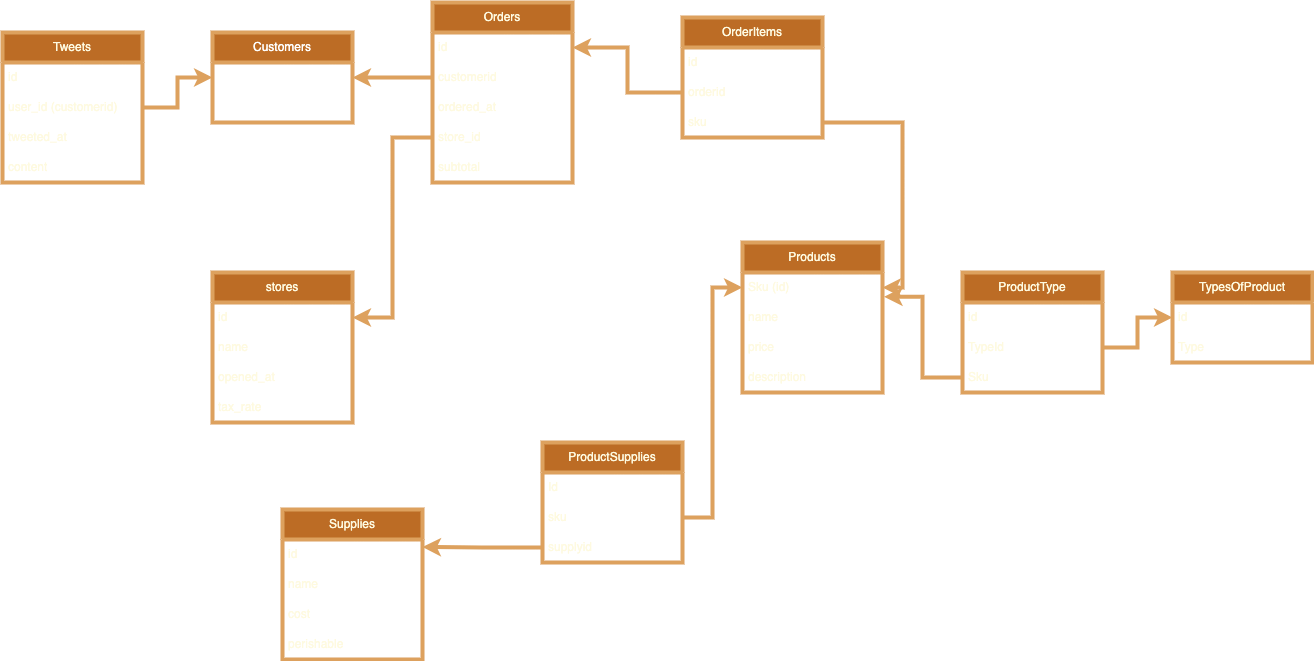

The diagram above was exported from draw.io. Its source (the exported page's mxGraphModel, read from the mxfile embedded in the PNG):
<mxGraphModel dx="1434" dy="761" grid="1" gridSize="10" guides="1" tooltips="1" connect="1" arrows="1" fold="1" page="1" pageScale="1" pageWidth="827" pageHeight="1169" background="#000000" math="0" shadow="0">
  <root>
    <mxCell id="0" />
    <mxCell id="1" parent="0" />
    <mxCell id="KHl7R23LZ4Ewu_opDfj3-1" value="&lt;font color=&quot;#ffffff&quot;&gt;Customers&lt;/font&gt;" style="swimlane;fontStyle=0;childLayout=stackLayout;horizontal=1;startSize=30;horizontalStack=0;resizeParent=1;resizeParentMax=0;resizeLast=0;collapsible=1;marginBottom=0;whiteSpace=wrap;html=1;strokeColor=#DDA15E;fillColor=#BC6C25;fontColor=#FEFAE0;labelBackgroundColor=none;strokeWidth=4;" parent="1" vertex="1">
      <mxGeometry x="230" y="280" width="140" height="90" as="geometry" />
    </mxCell>
    <mxCell id="KHl7R23LZ4Ewu_opDfj3-2" value="&lt;font color=&quot;#ffffff&quot;&gt;id&lt;/font&gt;" style="text;strokeColor=none;fillColor=none;align=left;verticalAlign=middle;spacingLeft=4;spacingRight=4;overflow=hidden;points=[[0,0.5],[1,0.5]];portConstraint=eastwest;rotatable=0;whiteSpace=wrap;html=1;labelBackgroundColor=none;fontColor=#FEFAE0;strokeWidth=4;" parent="KHl7R23LZ4Ewu_opDfj3-1" vertex="1">
      <mxGeometry y="30" width="140" height="30" as="geometry" />
    </mxCell>
    <mxCell id="KHl7R23LZ4Ewu_opDfj3-3" value="&lt;font color=&quot;#ffffff&quot;&gt;name&lt;/font&gt;" style="text;strokeColor=none;fillColor=none;align=left;verticalAlign=middle;spacingLeft=4;spacingRight=4;overflow=hidden;points=[[0,0.5],[1,0.5]];portConstraint=eastwest;rotatable=0;whiteSpace=wrap;html=1;labelBackgroundColor=none;fontColor=#FEFAE0;strokeWidth=4;" parent="KHl7R23LZ4Ewu_opDfj3-1" vertex="1">
      <mxGeometry y="60" width="140" height="30" as="geometry" />
    </mxCell>
    <mxCell id="KHl7R23LZ4Ewu_opDfj3-5" value="Supplies" style="swimlane;fontStyle=0;childLayout=stackLayout;horizontal=1;startSize=30;horizontalStack=0;resizeParent=1;resizeParentMax=0;resizeLast=0;collapsible=1;marginBottom=0;whiteSpace=wrap;html=1;fillColor=#BC6C25;fontColor=#FEFAE0;strokeColor=#DDA15E;labelBackgroundColor=none;strokeWidth=4;" parent="1" vertex="1">
      <mxGeometry x="300" y="757" width="140" height="150" as="geometry" />
    </mxCell>
    <mxCell id="KHl7R23LZ4Ewu_opDfj3-6" value="id" style="text;strokeColor=none;fillColor=none;align=left;verticalAlign=middle;spacingLeft=4;spacingRight=4;overflow=hidden;points=[[0,0.5],[1,0.5]];portConstraint=eastwest;rotatable=0;whiteSpace=wrap;html=1;labelBackgroundColor=none;fontColor=#FEFAE0;strokeWidth=4;" parent="KHl7R23LZ4Ewu_opDfj3-5" vertex="1">
      <mxGeometry y="30" width="140" height="30" as="geometry" />
    </mxCell>
    <mxCell id="KHl7R23LZ4Ewu_opDfj3-7" value="name" style="text;strokeColor=none;fillColor=none;align=left;verticalAlign=middle;spacingLeft=4;spacingRight=4;overflow=hidden;points=[[0,0.5],[1,0.5]];portConstraint=eastwest;rotatable=0;whiteSpace=wrap;html=1;labelBackgroundColor=none;fontColor=#FEFAE0;strokeWidth=4;" parent="KHl7R23LZ4Ewu_opDfj3-5" vertex="1">
      <mxGeometry y="60" width="140" height="30" as="geometry" />
    </mxCell>
    <mxCell id="KHl7R23LZ4Ewu_opDfj3-8" value="cost" style="text;strokeColor=none;fillColor=none;align=left;verticalAlign=middle;spacingLeft=4;spacingRight=4;overflow=hidden;points=[[0,0.5],[1,0.5]];portConstraint=eastwest;rotatable=0;whiteSpace=wrap;html=1;labelBackgroundColor=none;fontColor=#FEFAE0;strokeWidth=4;" parent="KHl7R23LZ4Ewu_opDfj3-5" vertex="1">
      <mxGeometry y="90" width="140" height="30" as="geometry" />
    </mxCell>
    <mxCell id="KHl7R23LZ4Ewu_opDfj3-13" value="perishable" style="text;strokeColor=none;fillColor=none;align=left;verticalAlign=middle;spacingLeft=4;spacingRight=4;overflow=hidden;points=[[0,0.5],[1,0.5]];portConstraint=eastwest;rotatable=0;whiteSpace=wrap;html=1;labelBackgroundColor=none;fontColor=#FEFAE0;strokeWidth=4;" parent="KHl7R23LZ4Ewu_opDfj3-5" vertex="1">
      <mxGeometry y="120" width="140" height="30" as="geometry" />
    </mxCell>
    <mxCell id="KHl7R23LZ4Ewu_opDfj3-9" value="stores" style="swimlane;fontStyle=0;childLayout=stackLayout;horizontal=1;startSize=30;horizontalStack=0;resizeParent=1;resizeParentMax=0;resizeLast=0;collapsible=1;marginBottom=0;whiteSpace=wrap;html=1;strokeColor=#DDA15E;fontColor=#FEFAE0;fillColor=#BC6C25;labelBackgroundColor=none;strokeWidth=4;" parent="1" vertex="1">
      <mxGeometry x="230" y="520" width="140" height="150" as="geometry" />
    </mxCell>
    <mxCell id="KHl7R23LZ4Ewu_opDfj3-10" value="id" style="text;strokeColor=none;fillColor=none;align=left;verticalAlign=middle;spacingLeft=4;spacingRight=4;overflow=hidden;points=[[0,0.5],[1,0.5]];portConstraint=eastwest;rotatable=0;whiteSpace=wrap;html=1;fontColor=#FEFAE0;labelBackgroundColor=none;strokeWidth=4;" parent="KHl7R23LZ4Ewu_opDfj3-9" vertex="1">
      <mxGeometry y="30" width="140" height="30" as="geometry" />
    </mxCell>
    <mxCell id="KHl7R23LZ4Ewu_opDfj3-11" value="name" style="text;strokeColor=none;fillColor=none;align=left;verticalAlign=middle;spacingLeft=4;spacingRight=4;overflow=hidden;points=[[0,0.5],[1,0.5]];portConstraint=eastwest;rotatable=0;whiteSpace=wrap;html=1;fontColor=#FEFAE0;labelBackgroundColor=none;strokeWidth=4;" parent="KHl7R23LZ4Ewu_opDfj3-9" vertex="1">
      <mxGeometry y="60" width="140" height="30" as="geometry" />
    </mxCell>
    <mxCell id="KHl7R23LZ4Ewu_opDfj3-12" value="opened_at" style="text;strokeColor=none;fillColor=none;align=left;verticalAlign=middle;spacingLeft=4;spacingRight=4;overflow=hidden;points=[[0,0.5],[1,0.5]];portConstraint=eastwest;rotatable=0;whiteSpace=wrap;html=1;fontColor=#FEFAE0;labelBackgroundColor=none;strokeWidth=4;" parent="KHl7R23LZ4Ewu_opDfj3-9" vertex="1">
      <mxGeometry y="90" width="140" height="30" as="geometry" />
    </mxCell>
    <mxCell id="KHl7R23LZ4Ewu_opDfj3-15" value="tax_rate" style="text;strokeColor=none;fillColor=none;align=left;verticalAlign=middle;spacingLeft=4;spacingRight=4;overflow=hidden;points=[[0,0.5],[1,0.5]];portConstraint=eastwest;rotatable=0;whiteSpace=wrap;html=1;fontColor=#FEFAE0;labelBackgroundColor=none;strokeWidth=4;" parent="KHl7R23LZ4Ewu_opDfj3-9" vertex="1">
      <mxGeometry y="120" width="140" height="30" as="geometry" />
    </mxCell>
    <mxCell id="KHl7R23LZ4Ewu_opDfj3-16" value="Tweets" style="swimlane;fontStyle=0;childLayout=stackLayout;horizontal=1;startSize=30;horizontalStack=0;resizeParent=1;resizeParentMax=0;resizeLast=0;collapsible=1;marginBottom=0;whiteSpace=wrap;html=1;strokeColor=#DDA15E;fontColor=#FEFAE0;fillColor=#BC6C25;labelBackgroundColor=none;strokeWidth=4;" parent="1" vertex="1">
      <mxGeometry x="20" y="280" width="140" height="150" as="geometry" />
    </mxCell>
    <mxCell id="KHl7R23LZ4Ewu_opDfj3-17" value="id" style="text;strokeColor=none;fillColor=none;align=left;verticalAlign=middle;spacingLeft=4;spacingRight=4;overflow=hidden;points=[[0,0.5],[1,0.5]];portConstraint=eastwest;rotatable=0;whiteSpace=wrap;html=1;fontColor=#FEFAE0;labelBackgroundColor=none;strokeWidth=4;" parent="KHl7R23LZ4Ewu_opDfj3-16" vertex="1">
      <mxGeometry y="30" width="140" height="30" as="geometry" />
    </mxCell>
    <mxCell id="KHl7R23LZ4Ewu_opDfj3-18" value="user_id (customerid)" style="text;strokeColor=none;fillColor=none;align=left;verticalAlign=middle;spacingLeft=4;spacingRight=4;overflow=hidden;points=[[0,0.5],[1,0.5]];portConstraint=eastwest;rotatable=0;whiteSpace=wrap;html=1;fontColor=#FEFAE0;labelBackgroundColor=none;strokeWidth=4;" parent="KHl7R23LZ4Ewu_opDfj3-16" vertex="1">
      <mxGeometry y="60" width="140" height="30" as="geometry" />
    </mxCell>
    <mxCell id="KHl7R23LZ4Ewu_opDfj3-19" value="tweeted_at" style="text;strokeColor=none;fillColor=none;align=left;verticalAlign=middle;spacingLeft=4;spacingRight=4;overflow=hidden;points=[[0,0.5],[1,0.5]];portConstraint=eastwest;rotatable=0;whiteSpace=wrap;html=1;fontColor=#FEFAE0;labelBackgroundColor=none;strokeWidth=4;" parent="KHl7R23LZ4Ewu_opDfj3-16" vertex="1">
      <mxGeometry y="90" width="140" height="30" as="geometry" />
    </mxCell>
    <mxCell id="KHl7R23LZ4Ewu_opDfj3-20" value="content" style="text;strokeColor=none;fillColor=none;align=left;verticalAlign=middle;spacingLeft=4;spacingRight=4;overflow=hidden;points=[[0,0.5],[1,0.5]];portConstraint=eastwest;rotatable=0;whiteSpace=wrap;html=1;fontColor=#FEFAE0;labelBackgroundColor=none;strokeWidth=4;" parent="KHl7R23LZ4Ewu_opDfj3-16" vertex="1">
      <mxGeometry y="120" width="140" height="30" as="geometry" />
    </mxCell>
    <mxCell id="KHl7R23LZ4Ewu_opDfj3-21" style="edgeStyle=orthogonalEdgeStyle;rounded=0;orthogonalLoop=1;jettySize=auto;html=1;entryX=0;entryY=0.5;entryDx=0;entryDy=0;strokeColor=#DDA15E;labelBackgroundColor=none;fontColor=default;strokeWidth=4;" parent="1" source="KHl7R23LZ4Ewu_opDfj3-18" target="KHl7R23LZ4Ewu_opDfj3-2" edge="1">
      <mxGeometry relative="1" as="geometry" />
    </mxCell>
    <mxCell id="KHl7R23LZ4Ewu_opDfj3-22" value="Products" style="swimlane;fontStyle=0;childLayout=stackLayout;horizontal=1;startSize=30;horizontalStack=0;resizeParent=1;resizeParentMax=0;resizeLast=0;collapsible=1;marginBottom=0;whiteSpace=wrap;html=1;strokeColor=#DDA15E;fontColor=#FEFAE0;fillColor=#BC6C25;strokeWidth=4;" parent="1" vertex="1">
      <mxGeometry x="760" y="490" width="140" height="150" as="geometry" />
    </mxCell>
    <mxCell id="KHl7R23LZ4Ewu_opDfj3-23" value="Sku (id)" style="text;strokeColor=none;fillColor=none;align=left;verticalAlign=middle;spacingLeft=4;spacingRight=4;overflow=hidden;points=[[0,0.5],[1,0.5]];portConstraint=eastwest;rotatable=0;whiteSpace=wrap;html=1;fontColor=#FEFAE0;strokeWidth=4;" parent="KHl7R23LZ4Ewu_opDfj3-22" vertex="1">
      <mxGeometry y="30" width="140" height="30" as="geometry" />
    </mxCell>
    <mxCell id="KHl7R23LZ4Ewu_opDfj3-24" value="name" style="text;strokeColor=none;fillColor=none;align=left;verticalAlign=middle;spacingLeft=4;spacingRight=4;overflow=hidden;points=[[0,0.5],[1,0.5]];portConstraint=eastwest;rotatable=0;whiteSpace=wrap;html=1;fontColor=#FEFAE0;strokeWidth=4;" parent="KHl7R23LZ4Ewu_opDfj3-22" vertex="1">
      <mxGeometry y="60" width="140" height="30" as="geometry" />
    </mxCell>
    <mxCell id="KHl7R23LZ4Ewu_opDfj3-26" value="price" style="text;strokeColor=none;fillColor=none;align=left;verticalAlign=middle;spacingLeft=4;spacingRight=4;overflow=hidden;points=[[0,0.5],[1,0.5]];portConstraint=eastwest;rotatable=0;whiteSpace=wrap;html=1;fontColor=#FEFAE0;strokeWidth=4;" parent="KHl7R23LZ4Ewu_opDfj3-22" vertex="1">
      <mxGeometry y="90" width="140" height="30" as="geometry" />
    </mxCell>
    <mxCell id="KHl7R23LZ4Ewu_opDfj3-27" value="description" style="text;strokeColor=none;fillColor=none;align=left;verticalAlign=middle;spacingLeft=4;spacingRight=4;overflow=hidden;points=[[0,0.5],[1,0.5]];portConstraint=eastwest;rotatable=0;whiteSpace=wrap;html=1;fontColor=#FEFAE0;strokeWidth=4;" parent="KHl7R23LZ4Ewu_opDfj3-22" vertex="1">
      <mxGeometry y="120" width="140" height="30" as="geometry" />
    </mxCell>
    <mxCell id="KHl7R23LZ4Ewu_opDfj3-28" value="OrderItems" style="swimlane;fontStyle=0;childLayout=stackLayout;horizontal=1;startSize=30;horizontalStack=0;resizeParent=1;resizeParentMax=0;resizeLast=0;collapsible=1;marginBottom=0;whiteSpace=wrap;html=1;strokeColor=#DDA15E;fontColor=#FEFAE0;fillColor=#BC6C25;strokeWidth=4;" parent="1" vertex="1">
      <mxGeometry x="700" y="265" width="140" height="120" as="geometry" />
    </mxCell>
    <mxCell id="KHl7R23LZ4Ewu_opDfj3-29" value="id" style="text;strokeColor=none;fillColor=none;align=left;verticalAlign=middle;spacingLeft=4;spacingRight=4;overflow=hidden;points=[[0,0.5],[1,0.5]];portConstraint=eastwest;rotatable=0;whiteSpace=wrap;html=1;fontColor=#FEFAE0;strokeWidth=4;" parent="KHl7R23LZ4Ewu_opDfj3-28" vertex="1">
      <mxGeometry y="30" width="140" height="30" as="geometry" />
    </mxCell>
    <mxCell id="KHl7R23LZ4Ewu_opDfj3-30" value="orderid" style="text;strokeColor=none;fillColor=none;align=left;verticalAlign=middle;spacingLeft=4;spacingRight=4;overflow=hidden;points=[[0,0.5],[1,0.5]];portConstraint=eastwest;rotatable=0;whiteSpace=wrap;html=1;fontColor=#FEFAE0;strokeWidth=4;" parent="KHl7R23LZ4Ewu_opDfj3-28" vertex="1">
      <mxGeometry y="60" width="140" height="30" as="geometry" />
    </mxCell>
    <mxCell id="KHl7R23LZ4Ewu_opDfj3-31" value="sku" style="text;strokeColor=none;fillColor=none;align=left;verticalAlign=middle;spacingLeft=4;spacingRight=4;overflow=hidden;points=[[0,0.5],[1,0.5]];portConstraint=eastwest;rotatable=0;whiteSpace=wrap;html=1;fontColor=#FEFAE0;strokeWidth=4;" parent="KHl7R23LZ4Ewu_opDfj3-28" vertex="1">
      <mxGeometry y="90" width="140" height="30" as="geometry" />
    </mxCell>
    <mxCell id="KHl7R23LZ4Ewu_opDfj3-32" value="Orders" style="swimlane;fontStyle=0;childLayout=stackLayout;horizontal=1;startSize=30;horizontalStack=0;resizeParent=1;resizeParentMax=0;resizeLast=0;collapsible=1;marginBottom=0;whiteSpace=wrap;html=1;strokeColor=#DDA15E;fontColor=#FEFAE0;fillColor=#BC6C25;strokeWidth=4;" parent="1" vertex="1">
      <mxGeometry x="450" y="250" width="140" height="180" as="geometry" />
    </mxCell>
    <mxCell id="KHl7R23LZ4Ewu_opDfj3-33" value="id" style="text;strokeColor=none;fillColor=none;align=left;verticalAlign=middle;spacingLeft=4;spacingRight=4;overflow=hidden;points=[[0,0.5],[1,0.5]];portConstraint=eastwest;rotatable=0;whiteSpace=wrap;html=1;fontColor=#FEFAE0;strokeWidth=4;" parent="KHl7R23LZ4Ewu_opDfj3-32" vertex="1">
      <mxGeometry y="30" width="140" height="30" as="geometry" />
    </mxCell>
    <mxCell id="KHl7R23LZ4Ewu_opDfj3-34" value="customerid" style="text;strokeColor=none;fillColor=none;align=left;verticalAlign=middle;spacingLeft=4;spacingRight=4;overflow=hidden;points=[[0,0.5],[1,0.5]];portConstraint=eastwest;rotatable=0;whiteSpace=wrap;html=1;fontColor=#FEFAE0;strokeWidth=4;" parent="KHl7R23LZ4Ewu_opDfj3-32" vertex="1">
      <mxGeometry y="60" width="140" height="30" as="geometry" />
    </mxCell>
    <mxCell id="KHl7R23LZ4Ewu_opDfj3-35" value="ordered_at" style="text;strokeColor=none;fillColor=none;align=left;verticalAlign=middle;spacingLeft=4;spacingRight=4;overflow=hidden;points=[[0,0.5],[1,0.5]];portConstraint=eastwest;rotatable=0;whiteSpace=wrap;html=1;fontColor=#FEFAE0;strokeWidth=4;" parent="KHl7R23LZ4Ewu_opDfj3-32" vertex="1">
      <mxGeometry y="90" width="140" height="30" as="geometry" />
    </mxCell>
    <mxCell id="KHl7R23LZ4Ewu_opDfj3-36" value="store_id" style="text;strokeColor=none;fillColor=none;align=left;verticalAlign=middle;spacingLeft=4;spacingRight=4;overflow=hidden;points=[[0,0.5],[1,0.5]];portConstraint=eastwest;rotatable=0;whiteSpace=wrap;html=1;fontColor=#FEFAE0;strokeWidth=4;" parent="KHl7R23LZ4Ewu_opDfj3-32" vertex="1">
      <mxGeometry y="120" width="140" height="30" as="geometry" />
    </mxCell>
    <mxCell id="KHl7R23LZ4Ewu_opDfj3-37" value="subtotal" style="text;strokeColor=none;fillColor=none;align=left;verticalAlign=middle;spacingLeft=4;spacingRight=4;overflow=hidden;points=[[0,0.5],[1,0.5]];portConstraint=eastwest;rotatable=0;whiteSpace=wrap;html=1;fontColor=#FEFAE0;strokeWidth=4;" parent="KHl7R23LZ4Ewu_opDfj3-32" vertex="1">
      <mxGeometry y="150" width="140" height="30" as="geometry" />
    </mxCell>
    <mxCell id="KHl7R23LZ4Ewu_opDfj3-41" style="edgeStyle=orthogonalEdgeStyle;rounded=0;orthogonalLoop=1;jettySize=auto;html=1;entryX=1;entryY=0.5;entryDx=0;entryDy=0;strokeColor=#DDA15E;fontColor=#FEFAE0;fillColor=#BC6C25;strokeWidth=4;" parent="1" source="KHl7R23LZ4Ewu_opDfj3-34" target="KHl7R23LZ4Ewu_opDfj3-2" edge="1">
      <mxGeometry relative="1" as="geometry" />
    </mxCell>
    <mxCell id="KHl7R23LZ4Ewu_opDfj3-42" style="edgeStyle=orthogonalEdgeStyle;rounded=0;orthogonalLoop=1;jettySize=auto;html=1;entryX=1;entryY=0.5;entryDx=0;entryDy=0;strokeColor=#DDA15E;fontColor=#FEFAE0;fillColor=#BC6C25;strokeWidth=4;" parent="1" source="KHl7R23LZ4Ewu_opDfj3-36" target="KHl7R23LZ4Ewu_opDfj3-10" edge="1">
      <mxGeometry relative="1" as="geometry" />
    </mxCell>
    <mxCell id="KHl7R23LZ4Ewu_opDfj3-43" style="edgeStyle=orthogonalEdgeStyle;rounded=0;orthogonalLoop=1;jettySize=auto;html=1;entryX=1;entryY=0.5;entryDx=0;entryDy=0;strokeColor=#DDA15E;fontColor=#FEFAE0;fillColor=#BC6C25;strokeWidth=4;" parent="1" source="KHl7R23LZ4Ewu_opDfj3-30" target="KHl7R23LZ4Ewu_opDfj3-33" edge="1">
      <mxGeometry relative="1" as="geometry" />
    </mxCell>
    <mxCell id="KHl7R23LZ4Ewu_opDfj3-44" style="edgeStyle=orthogonalEdgeStyle;rounded=0;orthogonalLoop=1;jettySize=auto;html=1;entryX=1;entryY=0.5;entryDx=0;entryDy=0;strokeColor=#DDA15E;fontColor=#FEFAE0;fillColor=#BC6C25;strokeWidth=4;" parent="1" source="KHl7R23LZ4Ewu_opDfj3-31" target="KHl7R23LZ4Ewu_opDfj3-23" edge="1">
      <mxGeometry relative="1" as="geometry" />
    </mxCell>
    <mxCell id="KHl7R23LZ4Ewu_opDfj3-45" value="ProductSupplies" style="swimlane;fontStyle=0;childLayout=stackLayout;horizontal=1;startSize=30;horizontalStack=0;resizeParent=1;resizeParentMax=0;resizeLast=0;collapsible=1;marginBottom=0;whiteSpace=wrap;html=1;strokeColor=#DDA15E;fontColor=#FEFAE0;fillColor=#BC6C25;strokeWidth=4;" parent="1" vertex="1">
      <mxGeometry x="560" y="690" width="140" height="120" as="geometry" />
    </mxCell>
    <mxCell id="KHl7R23LZ4Ewu_opDfj3-52" value="Id" style="text;strokeColor=none;fillColor=none;align=left;verticalAlign=middle;spacingLeft=4;spacingRight=4;overflow=hidden;points=[[0,0.5],[1,0.5]];portConstraint=eastwest;rotatable=0;whiteSpace=wrap;html=1;fontColor=#FEFAE0;strokeWidth=4;" parent="KHl7R23LZ4Ewu_opDfj3-45" vertex="1">
      <mxGeometry y="30" width="140" height="30" as="geometry" />
    </mxCell>
    <mxCell id="KHl7R23LZ4Ewu_opDfj3-48" value="sku" style="text;strokeColor=none;fillColor=none;align=left;verticalAlign=middle;spacingLeft=4;spacingRight=4;overflow=hidden;points=[[0,0.5],[1,0.5]];portConstraint=eastwest;rotatable=0;whiteSpace=wrap;html=1;fontColor=#FEFAE0;strokeWidth=4;" parent="KHl7R23LZ4Ewu_opDfj3-45" vertex="1">
      <mxGeometry y="60" width="140" height="30" as="geometry" />
    </mxCell>
    <mxCell id="KHl7R23LZ4Ewu_opDfj3-47" value="supplyid" style="text;strokeColor=none;fillColor=none;align=left;verticalAlign=middle;spacingLeft=4;spacingRight=4;overflow=hidden;points=[[0,0.5],[1,0.5]];portConstraint=eastwest;rotatable=0;whiteSpace=wrap;html=1;fontColor=#FEFAE0;strokeWidth=4;" parent="KHl7R23LZ4Ewu_opDfj3-45" vertex="1">
      <mxGeometry y="90" width="140" height="30" as="geometry" />
    </mxCell>
    <mxCell id="KHl7R23LZ4Ewu_opDfj3-49" style="edgeStyle=orthogonalEdgeStyle;rounded=0;orthogonalLoop=1;jettySize=auto;html=1;entryX=1;entryY=0.25;entryDx=0;entryDy=0;strokeColor=#DDA15E;fontColor=#FEFAE0;fillColor=#BC6C25;strokeWidth=4;" parent="1" source="KHl7R23LZ4Ewu_opDfj3-47" target="KHl7R23LZ4Ewu_opDfj3-5" edge="1">
      <mxGeometry relative="1" as="geometry" />
    </mxCell>
    <mxCell id="KHl7R23LZ4Ewu_opDfj3-50" style="edgeStyle=orthogonalEdgeStyle;rounded=0;orthogonalLoop=1;jettySize=auto;html=1;entryX=0;entryY=0.5;entryDx=0;entryDy=0;strokeColor=#DDA15E;fontColor=#FEFAE0;fillColor=#BC6C25;strokeWidth=4;" parent="1" source="KHl7R23LZ4Ewu_opDfj3-48" target="KHl7R23LZ4Ewu_opDfj3-23" edge="1">
      <mxGeometry relative="1" as="geometry" />
    </mxCell>
    <mxCell id="KHl7R23LZ4Ewu_opDfj3-53" value="TypesOfProduct" style="swimlane;fontStyle=0;childLayout=stackLayout;horizontal=1;startSize=30;horizontalStack=0;resizeParent=1;resizeParentMax=0;resizeLast=0;collapsible=1;marginBottom=0;whiteSpace=wrap;html=1;strokeColor=#DDA15E;fontColor=#FEFAE0;fillColor=#BC6C25;strokeWidth=4;" parent="1" vertex="1">
      <mxGeometry x="1190" y="520" width="140" height="90" as="geometry" />
    </mxCell>
    <mxCell id="KHl7R23LZ4Ewu_opDfj3-54" value="id" style="text;strokeColor=none;fillColor=none;align=left;verticalAlign=middle;spacingLeft=4;spacingRight=4;overflow=hidden;points=[[0,0.5],[1,0.5]];portConstraint=eastwest;rotatable=0;whiteSpace=wrap;html=1;fontColor=#FEFAE0;" parent="KHl7R23LZ4Ewu_opDfj3-53" vertex="1">
      <mxGeometry y="30" width="140" height="30" as="geometry" />
    </mxCell>
    <mxCell id="KHl7R23LZ4Ewu_opDfj3-55" value="Type" style="text;strokeColor=none;fillColor=none;align=left;verticalAlign=middle;spacingLeft=4;spacingRight=4;overflow=hidden;points=[[0,0.5],[1,0.5]];portConstraint=eastwest;rotatable=0;whiteSpace=wrap;html=1;fontColor=#FEFAE0;" parent="KHl7R23LZ4Ewu_opDfj3-53" vertex="1">
      <mxGeometry y="60" width="140" height="30" as="geometry" />
    </mxCell>
    <mxCell id="KHl7R23LZ4Ewu_opDfj3-59" value="ProductType" style="swimlane;fontStyle=0;childLayout=stackLayout;horizontal=1;startSize=30;horizontalStack=0;resizeParent=1;resizeParentMax=0;resizeLast=0;collapsible=1;marginBottom=0;whiteSpace=wrap;html=1;strokeColor=#DDA15E;fontColor=#FEFAE0;fillColor=#BC6C25;strokeWidth=4;" parent="1" vertex="1">
      <mxGeometry x="980" y="520" width="140" height="120" as="geometry" />
    </mxCell>
    <mxCell id="KHl7R23LZ4Ewu_opDfj3-60" value="id" style="text;strokeColor=none;fillColor=none;align=left;verticalAlign=middle;spacingLeft=4;spacingRight=4;overflow=hidden;points=[[0,0.5],[1,0.5]];portConstraint=eastwest;rotatable=0;whiteSpace=wrap;html=1;fontColor=#FEFAE0;strokeWidth=4;" parent="KHl7R23LZ4Ewu_opDfj3-59" vertex="1">
      <mxGeometry y="30" width="140" height="30" as="geometry" />
    </mxCell>
    <mxCell id="KHl7R23LZ4Ewu_opDfj3-61" value="TypeId" style="text;strokeColor=none;fillColor=none;align=left;verticalAlign=middle;spacingLeft=4;spacingRight=4;overflow=hidden;points=[[0,0.5],[1,0.5]];portConstraint=eastwest;rotatable=0;whiteSpace=wrap;html=1;fontColor=#FEFAE0;strokeWidth=4;" parent="KHl7R23LZ4Ewu_opDfj3-59" vertex="1">
      <mxGeometry y="60" width="140" height="30" as="geometry" />
    </mxCell>
    <mxCell id="KHl7R23LZ4Ewu_opDfj3-62" value="Sku" style="text;strokeColor=none;fillColor=none;align=left;verticalAlign=middle;spacingLeft=4;spacingRight=4;overflow=hidden;points=[[0,0.5],[1,0.5]];portConstraint=eastwest;rotatable=0;whiteSpace=wrap;html=1;fontColor=#FEFAE0;strokeWidth=4;" parent="KHl7R23LZ4Ewu_opDfj3-59" vertex="1">
      <mxGeometry y="90" width="140" height="30" as="geometry" />
    </mxCell>
    <mxCell id="KHl7R23LZ4Ewu_opDfj3-65" style="edgeStyle=orthogonalEdgeStyle;rounded=0;orthogonalLoop=1;jettySize=auto;html=1;entryX=1.011;entryY=0.808;entryDx=0;entryDy=0;entryPerimeter=0;strokeColor=#DDA15E;fontColor=#FEFAE0;fillColor=#BC6C25;strokeWidth=4;" parent="1" source="KHl7R23LZ4Ewu_opDfj3-62" target="KHl7R23LZ4Ewu_opDfj3-23" edge="1">
      <mxGeometry relative="1" as="geometry" />
    </mxCell>
    <mxCell id="KHl7R23LZ4Ewu_opDfj3-66" style="edgeStyle=orthogonalEdgeStyle;rounded=0;orthogonalLoop=1;jettySize=auto;html=1;entryX=0;entryY=0.5;entryDx=0;entryDy=0;strokeColor=#DDA15E;fontColor=#FEFAE0;fillColor=#BC6C25;strokeWidth=4;" parent="1" source="KHl7R23LZ4Ewu_opDfj3-61" target="KHl7R23LZ4Ewu_opDfj3-53" edge="1">
      <mxGeometry relative="1" as="geometry" />
    </mxCell>
  </root>
</mxGraphModel>